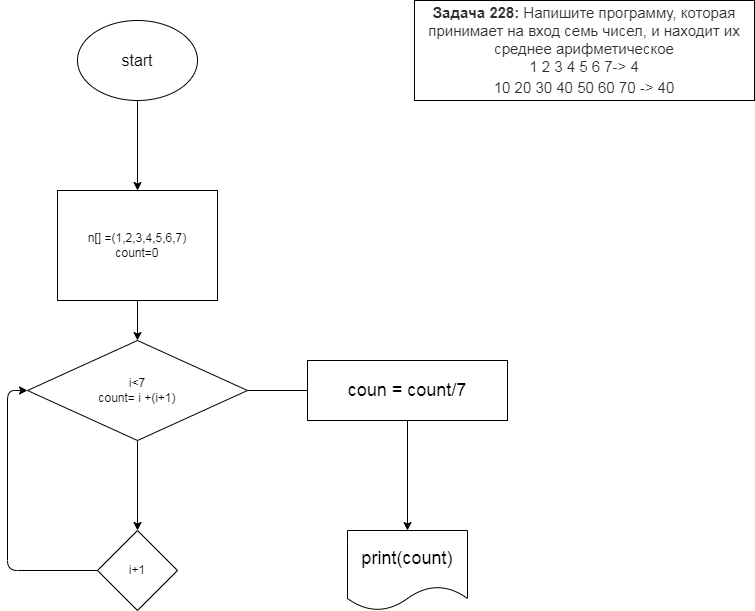

The diagram above was exported from draw.io. Its source (the exported page's mxGraphModel, read from the mxfile embedded in the PNG):
<mxGraphModel dx="786" dy="703" grid="1" gridSize="10" guides="1" tooltips="1" connect="1" arrows="1" fold="1" page="1" pageScale="1" pageWidth="827" pageHeight="1169" math="0" shadow="0">
  <root>
    <mxCell id="0" />
    <mxCell id="1" parent="0" />
    <mxCell id="2" value="&lt;span style=&quot;box-sizing: border-box ; font-weight: 700 ; color: rgb(44 , 45 , 48) ; font-family: &amp;#34;roboto&amp;#34; , &amp;#34;san francisco&amp;#34; , &amp;#34;helvetica neue&amp;#34; , &amp;#34;helvetica&amp;#34; , &amp;#34;arial&amp;#34; ; font-size: 15px ; background-color: rgb(255 , 255 , 255)&quot;&gt;Задача 228:&lt;/span&gt;&lt;span style=&quot;color: rgb(44 , 45 , 48) ; font-family: &amp;#34;roboto&amp;#34; , &amp;#34;san francisco&amp;#34; , &amp;#34;helvetica neue&amp;#34; , &amp;#34;helvetica&amp;#34; , &amp;#34;arial&amp;#34; ; font-size: 15px ; background-color: rgb(255 , 255 , 255)&quot;&gt;&amp;nbsp;Напишите программу, которая принимает на вход семь чисел, и находит их среднее арифметическое&lt;br&gt;&lt;/span&gt;&lt;span style=&quot;color: rgb(44 , 45 , 48) ; font-family: &amp;#34;roboto&amp;#34; , &amp;#34;san francisco&amp;#34; , &amp;#34;helvetica neue&amp;#34; , &amp;#34;helvetica&amp;#34; , &amp;#34;arial&amp;#34; ; font-size: 15px ; background-color: rgb(255 , 255 , 255)&quot;&gt;1 2 3 4 5 6 7-&amp;gt; 4&lt;/span&gt;&lt;br style=&quot;box-sizing: border-box ; color: rgb(44 , 45 , 48) ; font-family: &amp;#34;roboto&amp;#34; , &amp;#34;san francisco&amp;#34; , &amp;#34;helvetica neue&amp;#34; , &amp;#34;helvetica&amp;#34; , &amp;#34;arial&amp;#34; ; font-size: 15px ; background-color: rgb(255 , 255 , 255)&quot;&gt;&lt;span style=&quot;color: rgb(44 , 45 , 48) ; font-family: &amp;#34;roboto&amp;#34; , &amp;#34;san francisco&amp;#34; , &amp;#34;helvetica neue&amp;#34; , &amp;#34;helvetica&amp;#34; , &amp;#34;arial&amp;#34; ; font-size: 15px ; background-color: rgb(255 , 255 , 255)&quot;&gt;10 20 30 40 50 60 70 -&amp;gt; 40&lt;/span&gt;" style="rounded=0;whiteSpace=wrap;html=1;" vertex="1" parent="1">
      <mxGeometry x="487" width="340" height="100" as="geometry" />
    </mxCell>
    <mxCell id="5" value="" style="edgeStyle=none;html=1;fontSize=18;" edge="1" parent="1" source="3" target="4">
      <mxGeometry relative="1" as="geometry" />
    </mxCell>
    <mxCell id="3" value="&lt;font size=&quot;3&quot;&gt;start&lt;/font&gt;" style="ellipse;whiteSpace=wrap;html=1;" vertex="1" parent="1">
      <mxGeometry x="150" y="20" width="120" height="80" as="geometry" />
    </mxCell>
    <mxCell id="7" value="" style="edgeStyle=none;html=1;fontSize=18;" edge="1" parent="1" source="4" target="6">
      <mxGeometry relative="1" as="geometry" />
    </mxCell>
    <mxCell id="4" value="n[] =(1,2,3,4,5,6,7)&lt;br&gt;count=0" style="whiteSpace=wrap;html=1;" vertex="1" parent="1">
      <mxGeometry x="130" y="190" width="160" height="110" as="geometry" />
    </mxCell>
    <mxCell id="9" value="" style="edgeStyle=none;html=1;fontSize=18;" edge="1" parent="1" source="6" target="8">
      <mxGeometry relative="1" as="geometry" />
    </mxCell>
    <mxCell id="12" value="" style="edgeStyle=none;html=1;fontSize=18;" edge="1" parent="1" source="6">
      <mxGeometry relative="1" as="geometry">
        <mxPoint x="470" y="390" as="targetPoint" />
      </mxGeometry>
    </mxCell>
    <mxCell id="6" value="i&amp;lt;7&lt;br&gt;count= i +(i+1)" style="rhombus;whiteSpace=wrap;html=1;" vertex="1" parent="1">
      <mxGeometry x="100" y="340" width="220" height="100" as="geometry" />
    </mxCell>
    <mxCell id="10" style="edgeStyle=none;html=1;entryX=0;entryY=0.5;entryDx=0;entryDy=0;fontSize=18;" edge="1" parent="1" source="8" target="6">
      <mxGeometry relative="1" as="geometry">
        <Array as="points">
          <mxPoint x="80" y="570" />
          <mxPoint x="80" y="390" />
        </Array>
      </mxGeometry>
    </mxCell>
    <mxCell id="8" value="i+1" style="rhombus;whiteSpace=wrap;html=1;" vertex="1" parent="1">
      <mxGeometry x="170" y="530" width="80" height="80" as="geometry" />
    </mxCell>
    <mxCell id="16" value="" style="edgeStyle=none;html=1;fontSize=18;" edge="1" parent="1" source="13" target="14">
      <mxGeometry relative="1" as="geometry" />
    </mxCell>
    <mxCell id="13" value="coun = count/7" style="rounded=0;whiteSpace=wrap;html=1;fontSize=18;" vertex="1" parent="1">
      <mxGeometry x="380" y="360" width="200" height="60" as="geometry" />
    </mxCell>
    <mxCell id="14" value="print(count)" style="shape=document;whiteSpace=wrap;html=1;boundedLbl=1;fontSize=18;" vertex="1" parent="1">
      <mxGeometry x="420" y="530" width="120" height="80" as="geometry" />
    </mxCell>
  </root>
</mxGraphModel>